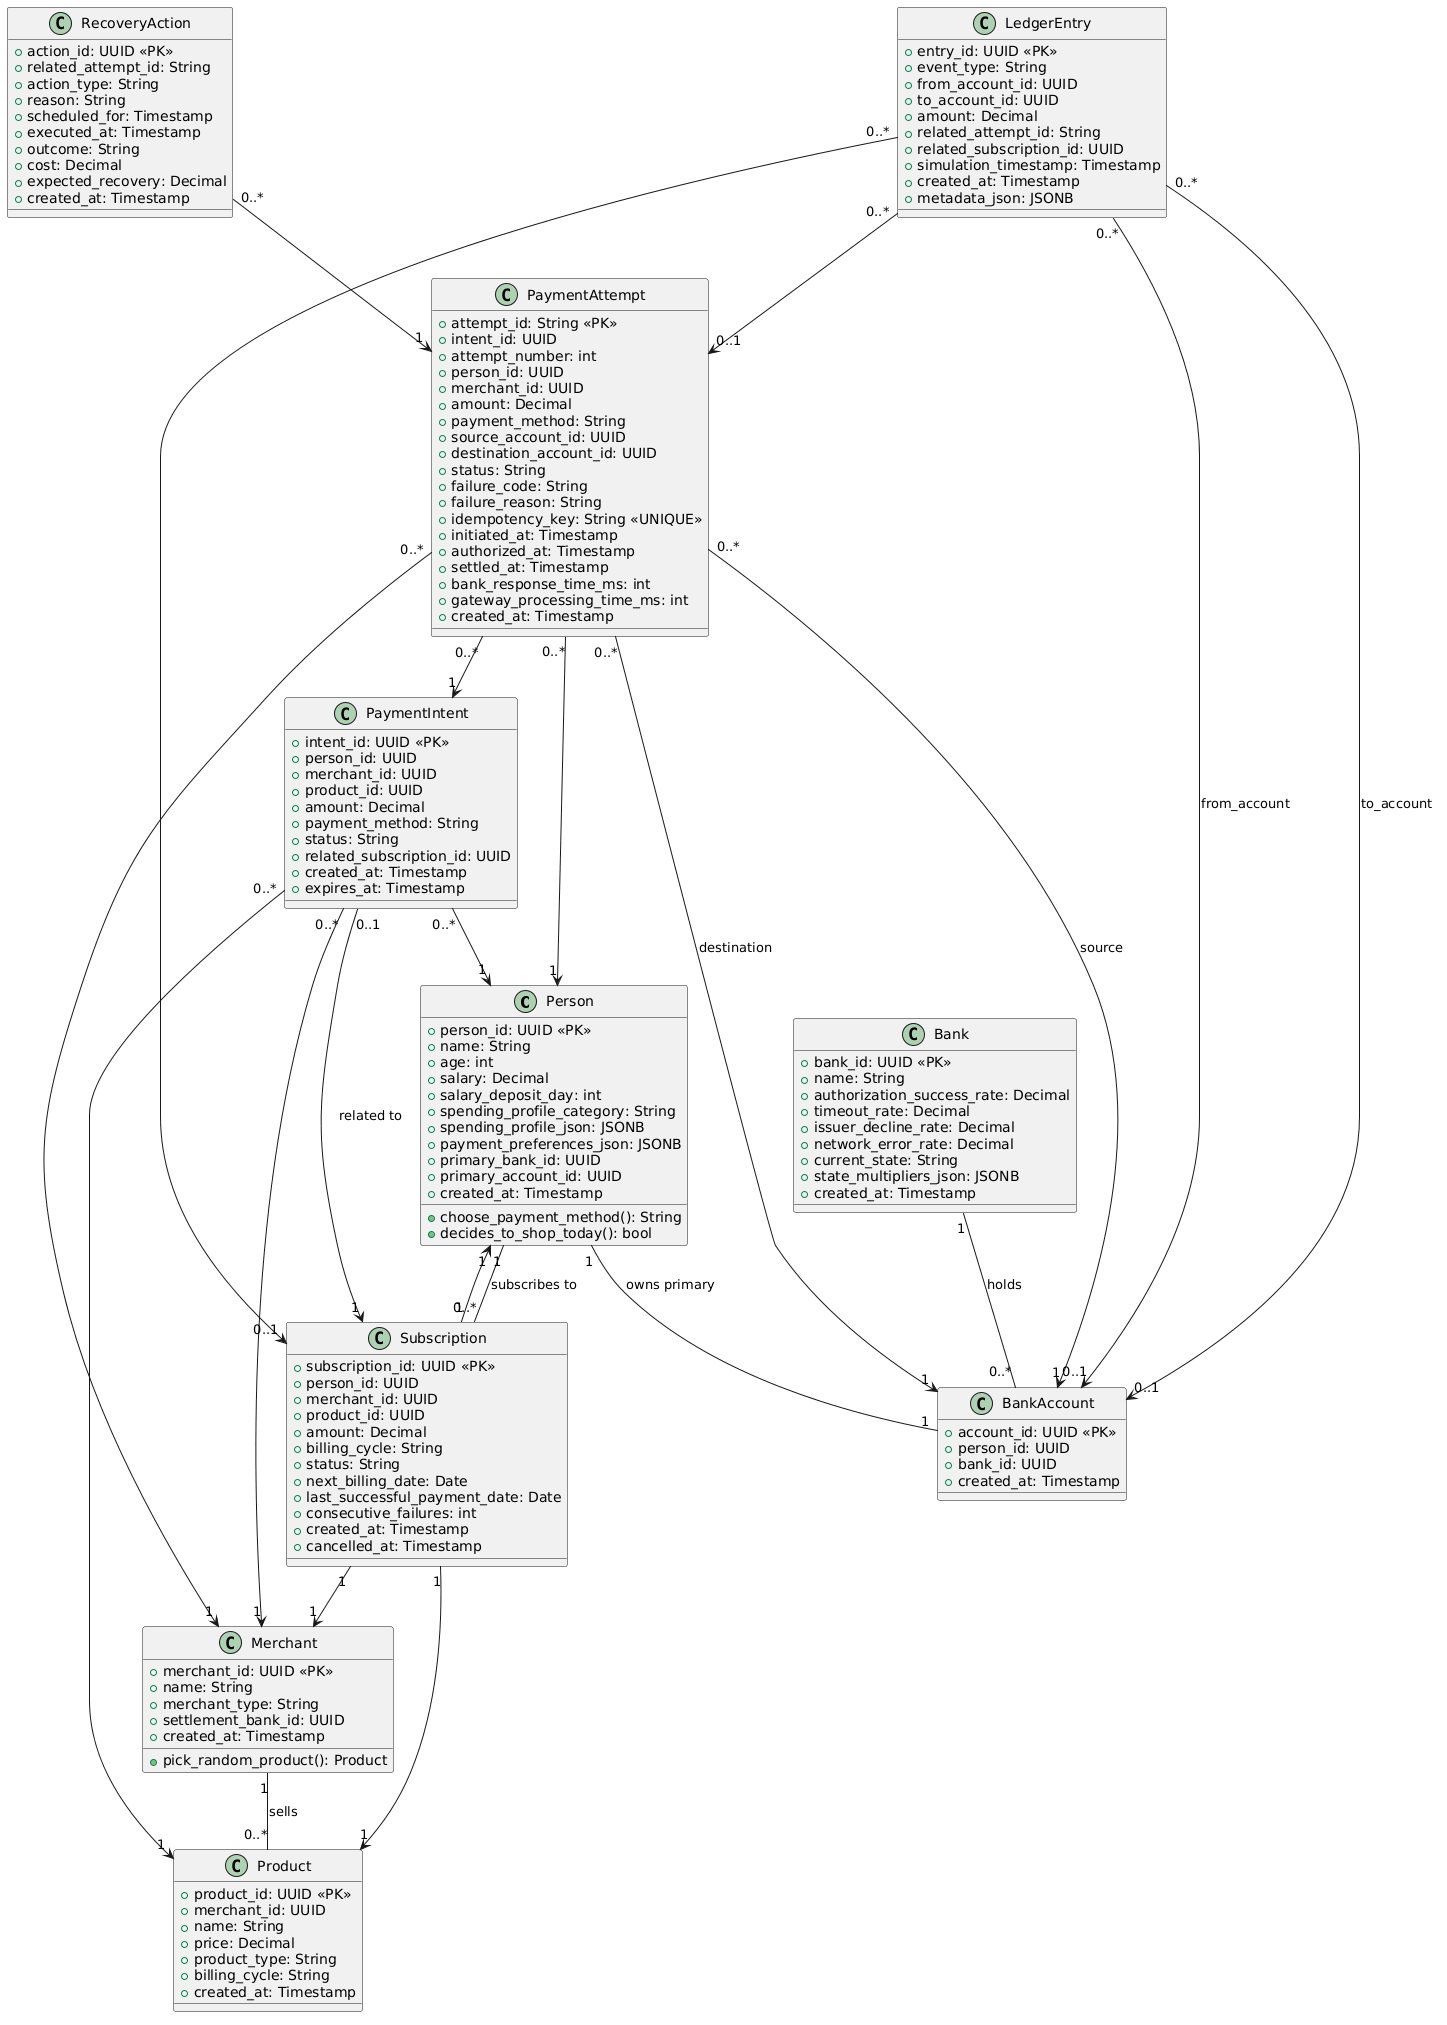

The diagram above was rendered by PlantUML. Its source (embedded in the PNG):
@startuml
' ============ MODELS (shared schema) ============
class Person {
  +person_id: UUID <<PK>>
  +name: String
  +age: int
  +salary: Decimal
  +salary_deposit_day: int
  +spending_profile_category: String
  +spending_profile_json: JSONB
  +payment_preferences_json: JSONB
  +primary_bank_id: UUID
  +primary_account_id: UUID
  +created_at: Timestamp
  +choose_payment_method(): String
  +decides_to_shop_today(): bool
}
class Merchant {
  +merchant_id: UUID <<PK>>
  +name: String
  +merchant_type: String
  +settlement_bank_id: UUID
  +created_at: Timestamp
  +pick_random_product(): Product
}
class Product {
  +product_id: UUID <<PK>>
  +merchant_id: UUID
  +name: String
  +price: Decimal
  +product_type: String
  +billing_cycle: String
  +created_at: Timestamp
}
class Subscription {
  +subscription_id: UUID <<PK>>
  +person_id: UUID
  +merchant_id: UUID
  +product_id: UUID
  +amount: Decimal
  +billing_cycle: String
  +status: String
  +next_billing_date: Date
  +last_successful_payment_date: Date
  +consecutive_failures: int
  +created_at: Timestamp
  +cancelled_at: Timestamp
}
class BankAccount {
  +account_id: UUID <<PK>>
  +person_id: UUID
  +bank_id: UUID
  +created_at: Timestamp
}
class Bank {
  +bank_id: UUID <<PK>>
  +name: String
  +authorization_success_rate: Decimal
  +timeout_rate: Decimal
  +issuer_decline_rate: Decimal
  +network_error_rate: Decimal
  +current_state: String
  +state_multipliers_json: JSONB
  +created_at: Timestamp
}
class PaymentIntent {
  +intent_id: UUID <<PK>>
  +person_id: UUID
  +merchant_id: UUID
  +product_id: UUID
  +amount: Decimal
  +payment_method: String
  +status: String
  +related_subscription_id: UUID
  +created_at: Timestamp
  +expires_at: Timestamp
}
class PaymentAttempt {
  +attempt_id: String <<PK>>
  +intent_id: UUID
  +attempt_number: int
  +person_id: UUID
  +merchant_id: UUID
  +amount: Decimal
  +payment_method: String
  +source_account_id: UUID
  +destination_account_id: UUID
  +status: String
  +failure_code: String
  +failure_reason: String
  +idempotency_key: String <<UNIQUE>>
  +initiated_at: Timestamp
  +authorized_at: Timestamp
  +settled_at: Timestamp
  +bank_response_time_ms: int
  +gateway_processing_time_ms: int
  +created_at: Timestamp
}
class LedgerEntry {
  +entry_id: UUID <<PK>>
  +event_type: String
  +from_account_id: UUID
  +to_account_id: UUID
  +amount: Decimal
  +related_attempt_id: String
  +related_subscription_id: UUID
  +simulation_timestamp: Timestamp
  +created_at: Timestamp
  +metadata_json: JSONB
}
class RecoveryAction {
  +action_id: UUID <<PK>>
  +related_attempt_id: String
  +action_type: String
  +reason: String
  +scheduled_for: Timestamp
  +executed_at: Timestamp
  +outcome: String
  +cost: Decimal
  +expected_recovery: Decimal
  +created_at: Timestamp
}

' ============ RELATIONSHIPS ============
Bank "1" -- "0..*" BankAccount : holds
Person "1" -- "1" BankAccount : owns primary
Person "1" -- "0..*" Subscription : subscribes to
Merchant "1" -- "0..*" Product : sells
Subscription "1" --> "1" Person
Subscription "1" --> "1" Merchant
Subscription "1" --> "1" Product
PaymentIntent "0..*" --> "1" Person
PaymentIntent "0..*" --> "1" Merchant
PaymentIntent "0..*" --> "1" Product
PaymentIntent "0..1" --> "1" Subscription : related to
PaymentAttempt "0..*" --> "1" PaymentIntent
PaymentAttempt "0..*" --> "1" Person
PaymentAttempt "0..*" --> "1" Merchant
PaymentAttempt "0..*" --> "1" BankAccount : source
PaymentAttempt "0..*" --> "1" BankAccount : destination
LedgerEntry "0..*" --> "0..1" BankAccount : from_account
LedgerEntry "0..*" --> "0..1" BankAccount : to_account
LedgerEntry "0..*" --> "0..1" PaymentAttempt
LedgerEntry "0..*" --> "0..1" Subscription
RecoveryAction "0..*" --> "1" PaymentAttempt
@enduml